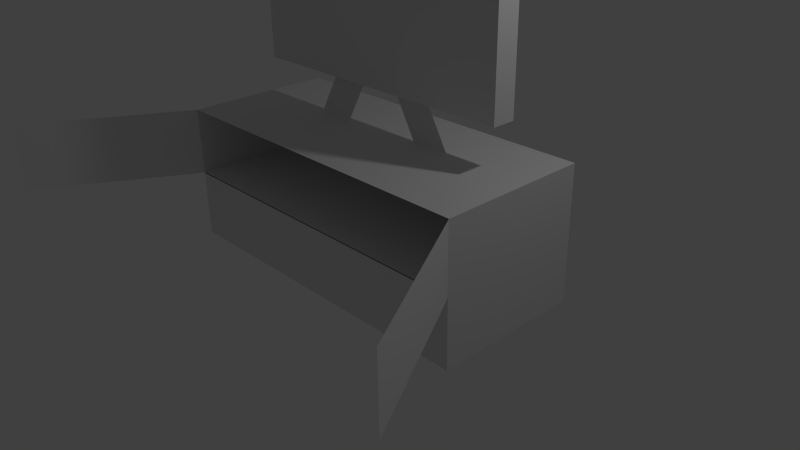 # Source: tabletv.blend  (saved by Blender 2.69.0; exported with 4.5.12 LTS)
import bpy
from mathutils import Matrix  # noqa: F401  (used for matrix-valued properties, if any)

bpy.ops.wm.read_factory_settings(use_empty=True)
scene = bpy.context.scene
scene.name = 'Scene'

# ---- collections
col_collection_1 = bpy.data.collections.new('Collection 1'); scene.collection.children.link(col_collection_1)

# ---- materials (node trees are filled in below, after node groups)
mat_material = bpy.data.materials.new('Material')
mat_material.alpha_threshold = 0.0
mat_material.use_transparent_shadow = False
mat_material.roughness = 0.5
mat_material.line_color = (0.0, 0.0, 0.0, 1.0)
mat_material_001 = bpy.data.materials.new('Material.001')
mat_material_001.alpha_threshold = 0.0
mat_material_001.use_transparent_shadow = False
mat_material_001.roughness = 0.5
mat_material_001.line_color = (0.0, 0.0, 0.0, 1.0)

# ---- material node trees

# ---- world
world_world = bpy.data.worlds.new('World'); scene.world = world_world
world_world.color = (0.05088, 0.05088, 0.05088)
world_world.use_sun_shadow = False
world_world.sun_shadow_jitter_overblur = 0.0
world_world.cycles.sampling_method = 'MANUAL'
world_world.cycles.sample_map_resolution = 256

# ---- cameras
cam_camera = bpy.data.cameras.new('Camera')
cam_camera.clip_end = 100.0
cam_camera.lens = 35.0
cam_camera.sensor_width = 32.0
cam_camera.sensor_height = 18.0
cam_camera.ortho_scale = 7.314
cam_camera.dof.focus_distance = 0.0
cam_camera.dof.aperture_fstop = 128.0

# ---- lights
light_lamp = bpy.data.lights.new('Lamp', 'POINT')
light_lamp.transmission_factor = 0.0
light_lamp.cutoff_distance = 30.0
light_lamp.energy = 100.0
light_lamp.shadow_buffer_clip_start = 1.001
light_lamp.shadow_soft_size = 0.1
light_lamp.shadow_maximum_resolution = 0.006
light_lamp.use_absolute_resolution = True
light_lamp.cycles.use_multiple_importance_sampling = False

# ---- meshes
me_cube_006 = bpy.data.meshes.new('Cube.006')
me_cube_006.from_pydata([(-0.5784, -0.012, -1.903), (-0.258, -0.012, -1.327), (-0.7837, -0.012, -1.332), (-1.104, -0.012, -1.902), (-1.912, -0.1536, -1.329), (-1.912, 0.1536, -1.329), (1.912, 0.1536, -1.329), (1.912, -0.1536, -1.329), (-1.912, -0.1536, 1.329), (-1.912, 0.1536, 1.329), (1.912, 0.1536, 1.329), (1.912, -0.1536, 1.329), (-1.912, -0.1536, -1.294), (-1.912, -0.1536, 1.261), (1.912, -0.1536, 0.4431), (1.912, -0.1536, -1.286), (1.75, -0.1536, 1.329), (-0.6373, -0.1536, 1.329), (-0.6373, -0.1536, -1.329), (0.6373, -0.1536, -1.329), (1.746, -0.1536, 1.214), (1.746, -0.1536, -1.214), (-1.746, -0.1536, 1.214), (-1.746, -0.1536, -1.214), (0.5529, 0.012, -1.903), (0.2325, 0.012, -1.327), (0.7582, 0.012, -1.332), (1.079, 0.012, -1.902)], [], [(2, 3, 0, 1), (8, 9, 5, 4, 12, 13), (9, 10, 6, 5), (10, 11, 14, 15, 7, 6), (23, 12, 4, 18), (4, 5, 6, 7, 19, 18), (11, 10, 9, 8, 17, 16), (15, 21, 19, 7), (21, 23, 18, 19), (11, 16, 20, 14), (14, 20, 21, 15), (16, 17, 22, 20), (20, 22, 23, 21), (17, 8, 13, 22), (22, 13, 12, 23), (26, 27, 24, 25)])
me_cube_006.use_remesh_preserve_volume = False
me_cube_006.use_remesh_preserve_attributes = False
me_cube_006.use_mirror_vertex_groups = False
me_cube_006.update()
me_cube = bpy.data.meshes.new('Cube')
me_cube.from_pydata([(1.0, 1.0, -1.228), (1.0, -1.0, -1.228), (-1.0, -1.0, -1.228), (-1.0, 1.0, -1.228), (1.788e-07, 1.0, -1.228), (0.0, -1.0, -1.228), (-1.0, -0.9889, 1.228), (-1.5, -2.954, 1.228), (-1.0, -0.9889, 5.96e-08), (-1.5, -2.954, 5.96e-08), (0.9935, -0.9762, 1.228), (1.494, -2.941, 1.228), (0.9935, -0.9762, 0.0), (1.494, -2.941, 0.0), (1.0, 1.0, 1.228), (1.0, -1.0, 1.228), (-1.0, -1.0, 1.228), (-1.0, 1.0, 1.228), (2.384e-07, 1.0, 1.228), (-5.364e-07, -1.0, 1.228), (1.0, 1.0, 0.01581), (1.0, -1.0, 0.01581), (-1.0, -1.0, 0.01581), (-1.0, 1.0, 0.01581), (2.384e-07, 1.0, 0.01581), (-5.364e-07, -1.0, 0.01581), (1.0, 1.0, -1.228), (1.0, -1.0, -1.228), (-1.0, -1.0, -1.228), (-1.0, 1.0, -1.228), (1.0, 1.0, 1.228), (1.0, -1.0, 1.228), (-1.0, -1.0, 1.228), (-1.0, 1.0, 1.228), (1.788e-07, 1.0, -1.228), (0.0, -1.0, -1.228), (2.384e-07, 1.0, 1.228), (1.0, 1.0, 0.0), (1.0, -1.0, 0.0), (-1.0, -1.0, 0.0), (-1.0, 1.0, 0.0), (-2.682e-07, -1.0, 0.0)], [], [(5, 2, 3, 4, 0, 1), (9, 7, 6, 8), (12, 10, 11, 13), (18, 17, 16, 19, 15, 14), (24, 23, 22, 25, 21, 20), (34, 29, 40, 33, 36, 30, 37, 26), (39, 32, 33, 40, 29, 28), (37, 30, 31, 38, 27, 26), (35, 41, 39, 28), (27, 38, 41, 35)])
me_cube.polygons.foreach_set('material_index', [0, 0, 0, 0, 1, 0, 0, 0, 0, 0])
me_cube.materials.append(mat_material)
me_cube.materials.append(mat_material_001)
me_cube.use_remesh_preserve_volume = False
me_cube.use_remesh_preserve_attributes = False
me_cube.use_mirror_vertex_groups = False
me_cube.update()

# ---- objects
ob_tv = bpy.data.objects.new('TV', me_cube_006)
ob_cube = bpy.data.objects.new('Cube', me_cube)
ob_lamp = bpy.data.objects.new('Lamp', light_lamp)
ob_camera = bpy.data.objects.new('Camera', cam_camera)

# ---- transforms, parenting, visibility, modifiers, constraints
ob_tv.location = (0.01637, 0.1649, 3.543)
ob_tv.lineart.crease_threshold = 0.0
ob_cube.location = (0.0, 0.0, 0.7477)
ob_cube.scale = (2.269, 1.0, 0.7244)
ob_cube.lock_rotations_4d = False
ob_cube.empty_display_type = 'ARROWS'
ob_cube.lineart.crease_threshold = 0.0
ob_lamp.location = (4.076, 1.005, 5.904)
ob_lamp.rotation_euler = (0.6503, 0.05522, 1.866)
ob_lamp.lock_rotations_4d = False
ob_lamp.empty_display_type = 'ARROWS'
ob_lamp.color = (0.0, 0.0, 0.0, 0.0)
ob_lamp.lineart.crease_threshold = 0.0
ob_camera.location = (7.481, -6.508, 5.344)
ob_camera.rotation_euler = (1.109, 0.01082, 0.8149)
ob_camera.lock_rotations_4d = False
ob_camera.empty_display_type = 'ARROWS'
ob_camera.color = (0.0, 0.0, 0.0, 0.0)
ob_camera.display_type = 'WIRE'
ob_camera.lineart.crease_threshold = 0.0

# ---- collection membership
col_collection_1.objects.link(ob_tv)
col_collection_1.objects.link(ob_cube)
col_collection_1.objects.link(ob_lamp)
col_collection_1.objects.link(ob_camera)

# ---- scene / render settings (as saved in the file)
scene.camera = ob_camera
scene.frame_start = 1; scene.frame_end = 250; scene.frame_set(1)
scene.render.engine = 'BLENDER_EEVEE_NEXT'
scene.render.image_settings.compression = 90
scene.render.resolution_percentage = 50
scene.render.dither_intensity = 0.0
scene.cycles.use_denoising = False
scene.cycles.samples = 10
scene.cycles.sampling_pattern = 'TABULATED_SOBOL'
scene.cycles.light_sampling_threshold = 0.0
scene.cycles.use_adaptive_sampling = False
scene.cycles.use_light_tree = False
scene.cycles.blur_glossy = 0.0
scene.cycles.volume_bounces = 1
scene.cycles.pixel_filter_type = 'GAUSSIAN'
scene.cycles.sample_clamp_indirect = 0.0
scene.view_settings.view_transform = 'Standard'
bpy.context.view_layer.update()
